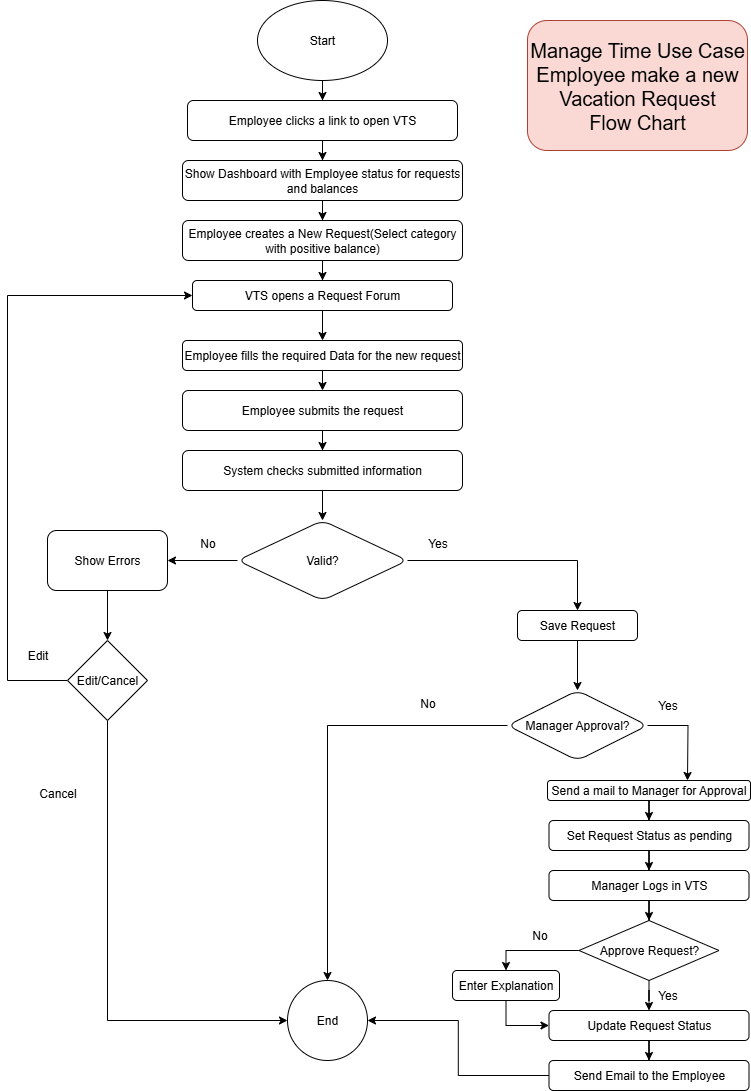

The diagram above was exported from draw.io. Its source (the exported page's mxGraphModel, read from the mxfile embedded in the PNG):
<mxGraphModel dx="1747" dy="1042" grid="1" gridSize="10" guides="1" tooltips="1" connect="1" arrows="1" fold="1" page="1" pageScale="1" pageWidth="827" pageHeight="1169" background="light-dark(#FFFFFF,#121212)" math="0" shadow="0">
  <root>
    <mxCell id="0" />
    <mxCell id="1" parent="0" />
    <mxCell id="AauroALSPDDCfvrZJfLZ-13" style="edgeStyle=orthogonalEdgeStyle;rounded=0;orthogonalLoop=1;jettySize=auto;html=1;entryX=0.5;entryY=0;entryDx=0;entryDy=0;labelBackgroundColor=none;fontColor=default;" edge="1" parent="1" source="AauroALSPDDCfvrZJfLZ-1" target="AauroALSPDDCfvrZJfLZ-6">
      <mxGeometry relative="1" as="geometry" />
    </mxCell>
    <mxCell id="AauroALSPDDCfvrZJfLZ-1" value="Start" style="ellipse;whiteSpace=wrap;html=1;labelBackgroundColor=none;" vertex="1" parent="1">
      <mxGeometry x="290" y="10" width="130" height="80" as="geometry" />
    </mxCell>
    <mxCell id="AauroALSPDDCfvrZJfLZ-22" value="" style="edgeStyle=orthogonalEdgeStyle;rounded=0;orthogonalLoop=1;jettySize=auto;html=1;labelBackgroundColor=none;fontColor=default;" edge="1" parent="1" source="AauroALSPDDCfvrZJfLZ-5" target="AauroALSPDDCfvrZJfLZ-21">
      <mxGeometry relative="1" as="geometry" />
    </mxCell>
    <mxCell id="AauroALSPDDCfvrZJfLZ-5" value="Show Dashboard with Employee status for requests and balances" style="rounded=1;whiteSpace=wrap;html=1;labelBackgroundColor=none;" vertex="1" parent="1">
      <mxGeometry x="215" y="170" width="280" height="40" as="geometry" />
    </mxCell>
    <mxCell id="AauroALSPDDCfvrZJfLZ-18" value="" style="edgeStyle=orthogonalEdgeStyle;rounded=0;orthogonalLoop=1;jettySize=auto;html=1;labelBackgroundColor=none;fontColor=default;" edge="1" parent="1" source="AauroALSPDDCfvrZJfLZ-6" target="AauroALSPDDCfvrZJfLZ-5">
      <mxGeometry relative="1" as="geometry" />
    </mxCell>
    <mxCell id="AauroALSPDDCfvrZJfLZ-6" value="Employee clicks a link to open VTS" style="rounded=1;whiteSpace=wrap;html=1;labelBackgroundColor=none;" vertex="1" parent="1">
      <mxGeometry x="220" y="110" width="270" height="40" as="geometry" />
    </mxCell>
    <mxCell id="AauroALSPDDCfvrZJfLZ-49" value="" style="edgeStyle=orthogonalEdgeStyle;rounded=0;orthogonalLoop=1;jettySize=auto;html=1;labelBackgroundColor=none;fontColor=default;" edge="1" parent="1" source="AauroALSPDDCfvrZJfLZ-21" target="AauroALSPDDCfvrZJfLZ-48">
      <mxGeometry relative="1" as="geometry" />
    </mxCell>
    <mxCell id="AauroALSPDDCfvrZJfLZ-21" value="Employee creates a New Request(Select category with positive balance)" style="rounded=1;whiteSpace=wrap;html=1;labelBackgroundColor=none;" vertex="1" parent="1">
      <mxGeometry x="215" y="230" width="280" height="40" as="geometry" />
    </mxCell>
    <mxCell id="AauroALSPDDCfvrZJfLZ-54" style="edgeStyle=orthogonalEdgeStyle;rounded=0;orthogonalLoop=1;jettySize=auto;html=1;exitX=0.5;exitY=1;exitDx=0;exitDy=0;entryX=0.5;entryY=0;entryDx=0;entryDy=0;labelBackgroundColor=none;fontColor=default;" edge="1" parent="1" source="AauroALSPDDCfvrZJfLZ-23" target="AauroALSPDDCfvrZJfLZ-27">
      <mxGeometry relative="1" as="geometry" />
    </mxCell>
    <mxCell id="AauroALSPDDCfvrZJfLZ-23" value="Employee fills the required Data for the new request" style="rounded=1;whiteSpace=wrap;html=1;labelBackgroundColor=none;" vertex="1" parent="1">
      <mxGeometry x="215" y="350" width="280" height="30" as="geometry" />
    </mxCell>
    <mxCell id="AauroALSPDDCfvrZJfLZ-32" value="" style="edgeStyle=orthogonalEdgeStyle;rounded=0;orthogonalLoop=1;jettySize=auto;html=1;labelBackgroundColor=none;fontColor=default;" edge="1" parent="1" source="AauroALSPDDCfvrZJfLZ-27" target="AauroALSPDDCfvrZJfLZ-31">
      <mxGeometry relative="1" as="geometry" />
    </mxCell>
    <mxCell id="AauroALSPDDCfvrZJfLZ-27" value="Employee submits the request" style="rounded=1;whiteSpace=wrap;html=1;labelBackgroundColor=none;" vertex="1" parent="1">
      <mxGeometry x="215" y="400" width="280" height="40" as="geometry" />
    </mxCell>
    <mxCell id="AauroALSPDDCfvrZJfLZ-36" value="" style="edgeStyle=orthogonalEdgeStyle;rounded=0;orthogonalLoop=1;jettySize=auto;html=1;labelBackgroundColor=none;fontColor=default;" edge="1" parent="1" source="AauroALSPDDCfvrZJfLZ-29" target="AauroALSPDDCfvrZJfLZ-35">
      <mxGeometry relative="1" as="geometry" />
    </mxCell>
    <mxCell id="AauroALSPDDCfvrZJfLZ-60" value="" style="edgeStyle=orthogonalEdgeStyle;rounded=0;orthogonalLoop=1;jettySize=auto;html=1;labelBackgroundColor=none;fontColor=default;" edge="1" parent="1" source="AauroALSPDDCfvrZJfLZ-29" target="AauroALSPDDCfvrZJfLZ-59">
      <mxGeometry relative="1" as="geometry" />
    </mxCell>
    <mxCell id="AauroALSPDDCfvrZJfLZ-29" value="Valid?" style="rhombus;whiteSpace=wrap;html=1;rounded=1;labelBackgroundColor=none;" vertex="1" parent="1">
      <mxGeometry x="270" y="530" width="170" height="80" as="geometry" />
    </mxCell>
    <mxCell id="AauroALSPDDCfvrZJfLZ-33" value="" style="edgeStyle=orthogonalEdgeStyle;rounded=0;orthogonalLoop=1;jettySize=auto;html=1;labelBackgroundColor=none;fontColor=default;" edge="1" parent="1" source="AauroALSPDDCfvrZJfLZ-31" target="AauroALSPDDCfvrZJfLZ-29">
      <mxGeometry relative="1" as="geometry" />
    </mxCell>
    <mxCell id="AauroALSPDDCfvrZJfLZ-31" value="System checks submitted information" style="rounded=1;whiteSpace=wrap;html=1;labelBackgroundColor=none;" vertex="1" parent="1">
      <mxGeometry x="215" y="460" width="280" height="40" as="geometry" />
    </mxCell>
    <mxCell id="AauroALSPDDCfvrZJfLZ-34" value="End" style="ellipse;whiteSpace=wrap;html=1;aspect=fixed;labelBackgroundColor=none;" vertex="1" parent="1">
      <mxGeometry x="320" y="990" width="80" height="80" as="geometry" />
    </mxCell>
    <mxCell id="AauroALSPDDCfvrZJfLZ-40" value="" style="edgeStyle=orthogonalEdgeStyle;rounded=0;orthogonalLoop=1;jettySize=auto;html=1;labelBackgroundColor=none;fontColor=default;" edge="1" parent="1" source="AauroALSPDDCfvrZJfLZ-35" target="AauroALSPDDCfvrZJfLZ-39">
      <mxGeometry relative="1" as="geometry" />
    </mxCell>
    <mxCell id="AauroALSPDDCfvrZJfLZ-35" value="Show Errors" style="whiteSpace=wrap;html=1;rounded=1;labelBackgroundColor=none;" vertex="1" parent="1">
      <mxGeometry x="80" y="540" width="120" height="60" as="geometry" />
    </mxCell>
    <mxCell id="AauroALSPDDCfvrZJfLZ-42" style="edgeStyle=orthogonalEdgeStyle;rounded=0;orthogonalLoop=1;jettySize=auto;html=1;entryX=0;entryY=0.5;entryDx=0;entryDy=0;labelBackgroundColor=none;fontColor=default;" edge="1" parent="1" source="AauroALSPDDCfvrZJfLZ-39" target="AauroALSPDDCfvrZJfLZ-34">
      <mxGeometry relative="1" as="geometry">
        <mxPoint x="140" y="1020" as="targetPoint" />
        <Array as="points">
          <mxPoint x="140" y="1030" />
        </Array>
      </mxGeometry>
    </mxCell>
    <mxCell id="AauroALSPDDCfvrZJfLZ-57" style="edgeStyle=orthogonalEdgeStyle;rounded=0;orthogonalLoop=1;jettySize=auto;html=1;exitX=0;exitY=0.5;exitDx=0;exitDy=0;entryX=0;entryY=0.5;entryDx=0;entryDy=0;labelBackgroundColor=none;fontColor=default;" edge="1" parent="1" source="AauroALSPDDCfvrZJfLZ-39" target="AauroALSPDDCfvrZJfLZ-48">
      <mxGeometry relative="1" as="geometry">
        <Array as="points">
          <mxPoint x="40" y="690" />
          <mxPoint x="40" y="305" />
        </Array>
      </mxGeometry>
    </mxCell>
    <mxCell id="AauroALSPDDCfvrZJfLZ-39" value="Edit/Cancel" style="rhombus;whiteSpace=wrap;html=1;labelBackgroundColor=none;" vertex="1" parent="1">
      <mxGeometry x="100" y="650" width="80" height="80" as="geometry" />
    </mxCell>
    <mxCell id="AauroALSPDDCfvrZJfLZ-44" value="Cancel" style="text;html=1;align=center;verticalAlign=middle;resizable=0;points=[];autosize=1;strokeColor=none;fillColor=none;labelBackgroundColor=none;" vertex="1" parent="1">
      <mxGeometry x="60" y="788" width="60" height="30" as="geometry" />
    </mxCell>
    <mxCell id="AauroALSPDDCfvrZJfLZ-47" value="Edit" style="text;html=1;align=center;verticalAlign=middle;resizable=0;points=[];autosize=1;strokeColor=none;fillColor=none;labelBackgroundColor=none;" vertex="1" parent="1">
      <mxGeometry x="50" y="650" width="40" height="30" as="geometry" />
    </mxCell>
    <mxCell id="AauroALSPDDCfvrZJfLZ-55" style="edgeStyle=orthogonalEdgeStyle;rounded=0;orthogonalLoop=1;jettySize=auto;html=1;exitX=0.5;exitY=1;exitDx=0;exitDy=0;entryX=0.5;entryY=0;entryDx=0;entryDy=0;labelBackgroundColor=none;fontColor=default;" edge="1" parent="1" source="AauroALSPDDCfvrZJfLZ-48" target="AauroALSPDDCfvrZJfLZ-23">
      <mxGeometry relative="1" as="geometry" />
    </mxCell>
    <mxCell id="AauroALSPDDCfvrZJfLZ-48" value="VTS opens a Request Forum" style="rounded=1;whiteSpace=wrap;html=1;labelBackgroundColor=none;" vertex="1" parent="1">
      <mxGeometry x="225" y="290" width="260" height="30" as="geometry" />
    </mxCell>
    <mxCell id="AauroALSPDDCfvrZJfLZ-58" value="No" style="text;html=1;align=center;verticalAlign=middle;resizable=0;points=[];autosize=1;strokeColor=none;fillColor=none;labelBackgroundColor=none;" vertex="1" parent="1">
      <mxGeometry x="220" y="538" width="40" height="30" as="geometry" />
    </mxCell>
    <mxCell id="AauroALSPDDCfvrZJfLZ-63" value="" style="edgeStyle=orthogonalEdgeStyle;rounded=0;orthogonalLoop=1;jettySize=auto;html=1;labelBackgroundColor=none;fontColor=default;" edge="1" parent="1" source="AauroALSPDDCfvrZJfLZ-59" target="AauroALSPDDCfvrZJfLZ-62">
      <mxGeometry relative="1" as="geometry" />
    </mxCell>
    <mxCell id="AauroALSPDDCfvrZJfLZ-59" value="Save Request" style="whiteSpace=wrap;html=1;rounded=1;labelBackgroundColor=none;" vertex="1" parent="1">
      <mxGeometry x="550" y="620" width="120" height="30" as="geometry" />
    </mxCell>
    <mxCell id="AauroALSPDDCfvrZJfLZ-61" value="Yes" style="text;html=1;align=center;verticalAlign=middle;resizable=0;points=[];autosize=1;strokeColor=none;fillColor=none;labelBackgroundColor=none;" vertex="1" parent="1">
      <mxGeometry x="450" y="538" width="40" height="30" as="geometry" />
    </mxCell>
    <mxCell id="AauroALSPDDCfvrZJfLZ-64" style="edgeStyle=orthogonalEdgeStyle;rounded=0;orthogonalLoop=1;jettySize=auto;html=1;labelBackgroundColor=none;fontColor=default;" edge="1" parent="1" source="AauroALSPDDCfvrZJfLZ-62" target="AauroALSPDDCfvrZJfLZ-34">
      <mxGeometry relative="1" as="geometry" />
    </mxCell>
    <mxCell id="AauroALSPDDCfvrZJfLZ-70" style="edgeStyle=orthogonalEdgeStyle;rounded=0;orthogonalLoop=1;jettySize=auto;html=1;labelBackgroundColor=none;fontColor=default;" edge="1" parent="1" source="AauroALSPDDCfvrZJfLZ-62">
      <mxGeometry relative="1" as="geometry">
        <mxPoint x="720" y="790" as="targetPoint" />
      </mxGeometry>
    </mxCell>
    <mxCell id="AauroALSPDDCfvrZJfLZ-62" value="Manager Approval?" style="rhombus;whiteSpace=wrap;html=1;rounded=1;labelBackgroundColor=none;" vertex="1" parent="1">
      <mxGeometry x="540" y="700" width="140" height="70" as="geometry" />
    </mxCell>
    <mxCell id="AauroALSPDDCfvrZJfLZ-65" value="No" style="text;html=1;align=center;verticalAlign=middle;resizable=0;points=[];autosize=1;strokeColor=none;fillColor=none;labelBackgroundColor=none;" vertex="1" parent="1">
      <mxGeometry x="440" y="698" width="40" height="30" as="geometry" />
    </mxCell>
    <mxCell id="AauroALSPDDCfvrZJfLZ-95" style="edgeStyle=orthogonalEdgeStyle;rounded=0;orthogonalLoop=1;jettySize=auto;html=1;entryX=0.5;entryY=0;entryDx=0;entryDy=0;" edge="1" parent="1" source="AauroALSPDDCfvrZJfLZ-67" target="AauroALSPDDCfvrZJfLZ-72">
      <mxGeometry relative="1" as="geometry" />
    </mxCell>
    <mxCell id="AauroALSPDDCfvrZJfLZ-67" value="Send a mail to Manager for Approval" style="rounded=1;whiteSpace=wrap;html=1;labelBackgroundColor=none;" vertex="1" parent="1">
      <mxGeometry x="580" y="790" width="203" height="20" as="geometry" />
    </mxCell>
    <mxCell id="AauroALSPDDCfvrZJfLZ-71" value="Yes" style="text;html=1;align=center;verticalAlign=middle;resizable=0;points=[];autosize=1;strokeColor=none;fillColor=none;" vertex="1" parent="1">
      <mxGeometry x="680" y="700" width="40" height="30" as="geometry" />
    </mxCell>
    <mxCell id="AauroALSPDDCfvrZJfLZ-75" value="" style="edgeStyle=orthogonalEdgeStyle;rounded=0;orthogonalLoop=1;jettySize=auto;html=1;" edge="1" parent="1" source="AauroALSPDDCfvrZJfLZ-72" target="AauroALSPDDCfvrZJfLZ-74">
      <mxGeometry relative="1" as="geometry" />
    </mxCell>
    <mxCell id="AauroALSPDDCfvrZJfLZ-72" value="Set Request Status as pending" style="rounded=1;whiteSpace=wrap;html=1;" vertex="1" parent="1">
      <mxGeometry x="581.5" y="830" width="200" height="30" as="geometry" />
    </mxCell>
    <mxCell id="AauroALSPDDCfvrZJfLZ-83" value="" style="edgeStyle=orthogonalEdgeStyle;rounded=0;orthogonalLoop=1;jettySize=auto;html=1;" edge="1" parent="1" source="AauroALSPDDCfvrZJfLZ-74" target="AauroALSPDDCfvrZJfLZ-81">
      <mxGeometry relative="1" as="geometry" />
    </mxCell>
    <mxCell id="AauroALSPDDCfvrZJfLZ-74" value="Manager Logs in VTS" style="rounded=1;whiteSpace=wrap;html=1;" vertex="1" parent="1">
      <mxGeometry x="581.5" y="880" width="200" height="30" as="geometry" />
    </mxCell>
    <mxCell id="AauroALSPDDCfvrZJfLZ-96" value="" style="edgeStyle=orthogonalEdgeStyle;rounded=0;orthogonalLoop=1;jettySize=auto;html=1;" edge="1" parent="1" source="AauroALSPDDCfvrZJfLZ-79" target="AauroALSPDDCfvrZJfLZ-90">
      <mxGeometry relative="1" as="geometry" />
    </mxCell>
    <mxCell id="AauroALSPDDCfvrZJfLZ-79" value="Update Request Status" style="rounded=1;whiteSpace=wrap;html=1;" vertex="1" parent="1">
      <mxGeometry x="581.5" y="1020" width="200" height="30" as="geometry" />
    </mxCell>
    <mxCell id="AauroALSPDDCfvrZJfLZ-84" value="" style="edgeStyle=orthogonalEdgeStyle;rounded=0;orthogonalLoop=1;jettySize=auto;html=1;" edge="1" parent="1" source="AauroALSPDDCfvrZJfLZ-81" target="AauroALSPDDCfvrZJfLZ-79">
      <mxGeometry relative="1" as="geometry" />
    </mxCell>
    <mxCell id="AauroALSPDDCfvrZJfLZ-87" style="edgeStyle=orthogonalEdgeStyle;rounded=0;orthogonalLoop=1;jettySize=auto;html=1;entryX=0.5;entryY=0;entryDx=0;entryDy=0;" edge="1" parent="1" source="AauroALSPDDCfvrZJfLZ-81" target="AauroALSPDDCfvrZJfLZ-86">
      <mxGeometry relative="1" as="geometry" />
    </mxCell>
    <mxCell id="AauroALSPDDCfvrZJfLZ-81" value="Approve Request?" style="rhombus;whiteSpace=wrap;html=1;" vertex="1" parent="1">
      <mxGeometry x="611.5" y="930" width="140" height="60" as="geometry" />
    </mxCell>
    <mxCell id="AauroALSPDDCfvrZJfLZ-85" value="Yes" style="text;html=1;align=center;verticalAlign=middle;resizable=0;points=[];autosize=1;strokeColor=none;fillColor=none;" vertex="1" parent="1">
      <mxGeometry x="680" y="990" width="40" height="30" as="geometry" />
    </mxCell>
    <mxCell id="AauroALSPDDCfvrZJfLZ-88" style="edgeStyle=orthogonalEdgeStyle;rounded=0;orthogonalLoop=1;jettySize=auto;html=1;entryX=0;entryY=0.5;entryDx=0;entryDy=0;" edge="1" parent="1" source="AauroALSPDDCfvrZJfLZ-86" target="AauroALSPDDCfvrZJfLZ-79">
      <mxGeometry relative="1" as="geometry" />
    </mxCell>
    <mxCell id="AauroALSPDDCfvrZJfLZ-86" value="Enter Explanation" style="rounded=1;whiteSpace=wrap;html=1;" vertex="1" parent="1">
      <mxGeometry x="485" y="980" width="107" height="30" as="geometry" />
    </mxCell>
    <mxCell id="AauroALSPDDCfvrZJfLZ-89" value="No" style="text;html=1;align=center;verticalAlign=middle;resizable=0;points=[];autosize=1;strokeColor=none;fillColor=none;" vertex="1" parent="1">
      <mxGeometry x="552" y="930" width="40" height="30" as="geometry" />
    </mxCell>
    <mxCell id="AauroALSPDDCfvrZJfLZ-98" style="edgeStyle=orthogonalEdgeStyle;rounded=0;orthogonalLoop=1;jettySize=auto;html=1;" edge="1" parent="1" source="AauroALSPDDCfvrZJfLZ-90" target="AauroALSPDDCfvrZJfLZ-34">
      <mxGeometry relative="1" as="geometry" />
    </mxCell>
    <mxCell id="AauroALSPDDCfvrZJfLZ-90" value="Send Email to the Employee" style="rounded=1;whiteSpace=wrap;html=1;" vertex="1" parent="1">
      <mxGeometry x="581.5" y="1070" width="200" height="30" as="geometry" />
    </mxCell>
    <mxCell id="AauroALSPDDCfvrZJfLZ-99" value="&lt;font style=&quot;font-size: 20px;&quot;&gt;Manage Time Use Case&lt;/font&gt;&lt;div&gt;&lt;font style=&quot;font-size: 20px;&quot;&gt;Employee make a new Vacation Request&lt;br&gt;&lt;/font&gt;&lt;div&gt;&lt;font style=&quot;font-size: 20px;&quot;&gt;Flow Chart&lt;/font&gt;&lt;/div&gt;&lt;/div&gt;" style="rounded=1;whiteSpace=wrap;html=1;fillColor=#fad9d5;strokeColor=#ae4132;" vertex="1" parent="1">
      <mxGeometry x="560" y="30" width="220" height="130" as="geometry" />
    </mxCell>
  </root>
</mxGraphModel>